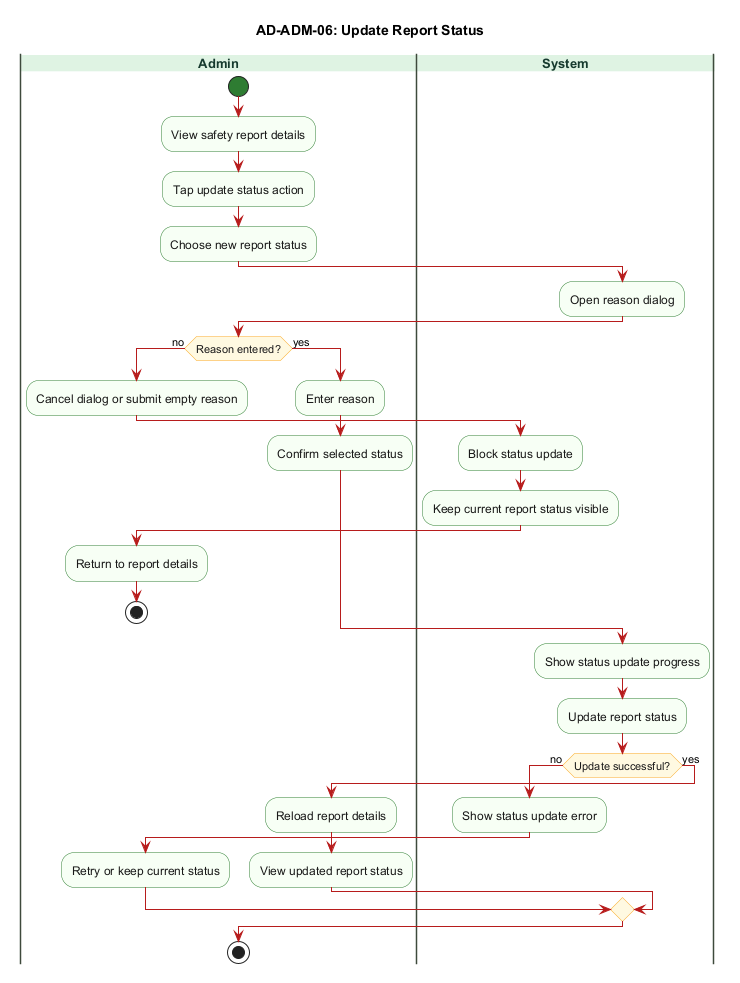

The diagram above was rendered by PlantUML. Its source (embedded in the PNG):
@startuml AD-ADM-06_update_report_status
title AD-ADM-06: Update Report Status

skinparam backgroundColor #FFFFFF
skinparam swimlane {
  BorderColor #3F4A3C
  TitleBackgroundColor #DFF3E3
  TitleFontColor #173B2F
  TitleFontSize 13
  TitleFontStyle bold
}
skinparam activity {
  BackgroundColor #F7FFF4
  BorderColor #2E7D32
  FontColor #1A1A1A
  DiamondBackgroundColor #FFF8E1
  DiamondBorderColor #F9A825
  ArrowColor #B71C1C
  StartColor #2E7D32
  EndColor #111111
}
skinparam shadowing false

|Admin|
start
:View safety report details;
:Tap update status action;
:Choose new report status;

|System|
:Open reason dialog;

|Admin|
if (Reason entered?) then (no)
  :Cancel dialog or submit empty reason;
  |System|
  :Block status update;
  :Keep current report status visible;
  |Admin|
  :Return to report details;
  stop
else (yes)
  :Enter reason;
  :Confirm selected status;
endif

|System|
:Show status update progress;
:Update report status;

if (Update successful?) then (no)
  :Show status update error;
  |Admin|
  :Retry or keep current status;
else (yes)
  :Reload report details;
  |Admin|
  :View updated report status;
endif

stop
@enduml